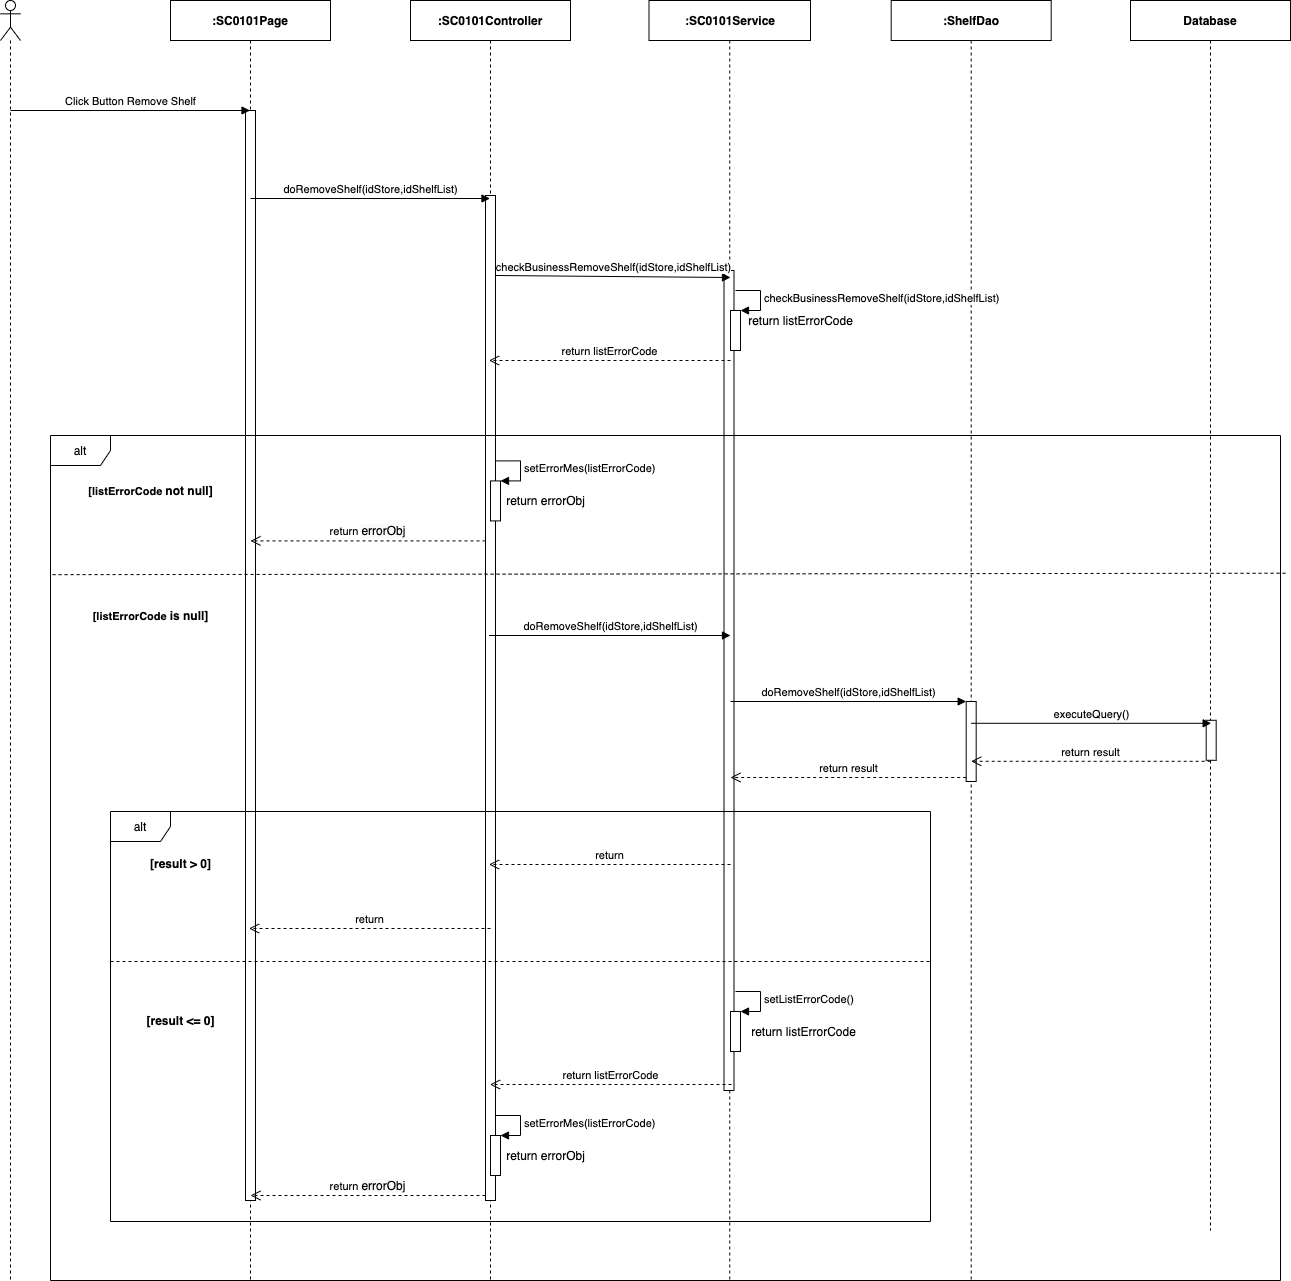

The diagram above was exported from draw.io. Its source (the exported page's mxGraphModel, read from the mxfile embedded in the PNG):
<mxGraphModel dx="1346" dy="748" grid="1" gridSize="10" guides="1" tooltips="1" connect="1" arrows="1" fold="1" page="1" pageScale="1" pageWidth="850" pageHeight="1100" math="0" shadow="0">
  <root>
    <mxCell id="oWzSDu2PK8Q12m4vCQb4-0" />
    <mxCell id="oWzSDu2PK8Q12m4vCQb4-1" parent="oWzSDu2PK8Q12m4vCQb4-0" />
    <mxCell id="O9bVLPWCiao759XoMAtO-0" value="" style="shape=umlLifeline;participant=umlActor;perimeter=lifelinePerimeter;whiteSpace=wrap;html=1;container=1;collapsible=0;recursiveResize=0;verticalAlign=top;spacingTop=36;outlineConnect=0;" parent="oWzSDu2PK8Q12m4vCQb4-1" vertex="1">
      <mxGeometry x="310" y="80" width="20" height="1280" as="geometry" />
    </mxCell>
    <mxCell id="O9bVLPWCiao759XoMAtO-1" value="&lt;b&gt;:SC0101Page&lt;/b&gt;" style="shape=umlLifeline;perimeter=lifelinePerimeter;whiteSpace=wrap;html=1;container=1;collapsible=0;recursiveResize=0;outlineConnect=0;" parent="oWzSDu2PK8Q12m4vCQb4-1" vertex="1">
      <mxGeometry x="480" y="80" width="160" height="1280" as="geometry" />
    </mxCell>
    <mxCell id="O9bVLPWCiao759XoMAtO-2" value="" style="html=1;points=[];perimeter=orthogonalPerimeter;" parent="O9bVLPWCiao759XoMAtO-1" vertex="1">
      <mxGeometry x="75" y="110" width="10" height="1090" as="geometry" />
    </mxCell>
    <mxCell id="O9bVLPWCiao759XoMAtO-3" value="&lt;b&gt;:ShelfDao&lt;/b&gt;" style="shape=umlLifeline;perimeter=lifelinePerimeter;whiteSpace=wrap;html=1;container=1;collapsible=0;recursiveResize=0;outlineConnect=0;" parent="oWzSDu2PK8Q12m4vCQb4-1" vertex="1">
      <mxGeometry x="1200.68" y="80" width="160" height="1280" as="geometry" />
    </mxCell>
    <mxCell id="O9bVLPWCiao759XoMAtO-4" value="&lt;b&gt;:&lt;/b&gt;&lt;b&gt;SC0101&lt;/b&gt;&lt;b&gt;Service&lt;/b&gt;" style="shape=umlLifeline;perimeter=lifelinePerimeter;whiteSpace=wrap;html=1;container=1;collapsible=0;recursiveResize=0;outlineConnect=0;" parent="oWzSDu2PK8Q12m4vCQb4-1" vertex="1">
      <mxGeometry x="958.5" y="80" width="161.5" height="1280" as="geometry" />
    </mxCell>
    <mxCell id="O9bVLPWCiao759XoMAtO-5" value="" style="html=1;points=[];perimeter=orthogonalPerimeter;" parent="O9bVLPWCiao759XoMAtO-4" vertex="1">
      <mxGeometry x="75" y="270" width="10" height="820" as="geometry" />
    </mxCell>
    <mxCell id="O9bVLPWCiao759XoMAtO-6" value="&lt;b&gt;:SC0101Controller&lt;/b&gt;" style="shape=umlLifeline;perimeter=lifelinePerimeter;whiteSpace=wrap;html=1;container=1;collapsible=0;recursiveResize=0;outlineConnect=0;" parent="oWzSDu2PK8Q12m4vCQb4-1" vertex="1">
      <mxGeometry x="720" y="80" width="160" height="1280" as="geometry" />
    </mxCell>
    <mxCell id="O9bVLPWCiao759XoMAtO-7" value="" style="html=1;points=[];perimeter=orthogonalPerimeter;" parent="O9bVLPWCiao759XoMAtO-6" vertex="1">
      <mxGeometry x="75" y="195" width="10" height="1005" as="geometry" />
    </mxCell>
    <mxCell id="O9bVLPWCiao759XoMAtO-8" value="Click Button Remove Shelf" style="html=1;verticalAlign=bottom;endArrow=block;" parent="oWzSDu2PK8Q12m4vCQb4-1" target="O9bVLPWCiao759XoMAtO-1" edge="1">
      <mxGeometry width="80" relative="1" as="geometry">
        <mxPoint x="320" y="190" as="sourcePoint" />
        <mxPoint x="400" y="190" as="targetPoint" />
      </mxGeometry>
    </mxCell>
    <mxCell id="O9bVLPWCiao759XoMAtO-9" value="doRemoveShelf(idStore,idShelfList)" style="html=1;verticalAlign=bottom;endArrow=block;" parent="oWzSDu2PK8Q12m4vCQb4-1" edge="1">
      <mxGeometry width="80" relative="1" as="geometry">
        <mxPoint x="560" y="278" as="sourcePoint" />
        <mxPoint x="799.5" y="278" as="targetPoint" />
      </mxGeometry>
    </mxCell>
    <mxCell id="O9bVLPWCiao759XoMAtO-10" value="checkBusinessRemoveShelf(idStore,idShelfList)" style="html=1;verticalAlign=bottom;endArrow=block;" parent="oWzSDu2PK8Q12m4vCQb4-1" edge="1">
      <mxGeometry relative="1" as="geometry">
        <mxPoint x="805" y="354.9999999999998" as="sourcePoint" />
        <mxPoint x="1040" y="357" as="targetPoint" />
      </mxGeometry>
    </mxCell>
    <mxCell id="O9bVLPWCiao759XoMAtO-11" value="return listErrorCode" style="html=1;verticalAlign=bottom;endArrow=open;dashed=1;endSize=8;" parent="oWzSDu2PK8Q12m4vCQb4-1" edge="1">
      <mxGeometry relative="1" as="geometry">
        <mxPoint x="798.5" y="439.9999999999998" as="targetPoint" />
        <mxPoint x="1040" y="440" as="sourcePoint" />
      </mxGeometry>
    </mxCell>
    <mxCell id="O9bVLPWCiao759XoMAtO-17" value="doRemoveShelf(idStore,idShelfList)" style="html=1;verticalAlign=bottom;endArrow=block;" parent="oWzSDu2PK8Q12m4vCQb4-1" edge="1">
      <mxGeometry relative="1" as="geometry">
        <mxPoint x="798.5" y="714.9999999999998" as="sourcePoint" />
        <mxPoint x="1040" y="714.9999999999998" as="targetPoint" />
      </mxGeometry>
    </mxCell>
    <mxCell id="O9bVLPWCiao759XoMAtO-19" value="" style="html=1;points=[];perimeter=orthogonalPerimeter;" parent="oWzSDu2PK8Q12m4vCQb4-1" vertex="1">
      <mxGeometry x="1040" y="390" width="10" height="40" as="geometry" />
    </mxCell>
    <mxCell id="O9bVLPWCiao759XoMAtO-20" value="&lt;span style=&quot;text-align: center&quot;&gt;checkBusinessRemoveShelf(idStore,idShelfList)&lt;/span&gt;" style="edgeStyle=orthogonalEdgeStyle;html=1;align=left;spacingLeft=2;endArrow=block;rounded=0;entryX=1;entryY=0;" parent="oWzSDu2PK8Q12m4vCQb4-1" target="O9bVLPWCiao759XoMAtO-19" edge="1">
      <mxGeometry relative="1" as="geometry">
        <mxPoint x="1045" y="369.9999999999998" as="sourcePoint" />
        <Array as="points">
          <mxPoint x="1070" y="370" />
        </Array>
      </mxGeometry>
    </mxCell>
    <mxCell id="O9bVLPWCiao759XoMAtO-21" value="return listErrorCode" style="text;html=1;align=center;verticalAlign=middle;resizable=0;points=[];autosize=1;" parent="oWzSDu2PK8Q12m4vCQb4-1" vertex="1">
      <mxGeometry x="1050" y="390" width="120" height="20" as="geometry" />
    </mxCell>
    <mxCell id="O9bVLPWCiao759XoMAtO-22" value="" style="html=1;points=[];perimeter=orthogonalPerimeter;" parent="oWzSDu2PK8Q12m4vCQb4-1" vertex="1">
      <mxGeometry x="1275.68" y="781" width="10" height="80" as="geometry" />
    </mxCell>
    <mxCell id="O9bVLPWCiao759XoMAtO-23" value="doRemoveShelf(idStore,idShelfList)" style="html=1;verticalAlign=bottom;endArrow=block;entryX=0;entryY=0;" parent="oWzSDu2PK8Q12m4vCQb4-1" target="O9bVLPWCiao759XoMAtO-22" edge="1">
      <mxGeometry relative="1" as="geometry">
        <mxPoint x="1040.0035294117652" y="781" as="sourcePoint" />
      </mxGeometry>
    </mxCell>
    <mxCell id="O9bVLPWCiao759XoMAtO-24" value="return result" style="html=1;verticalAlign=bottom;endArrow=open;dashed=1;endSize=8;exitX=0;exitY=0.95;" parent="oWzSDu2PK8Q12m4vCQb4-1" source="O9bVLPWCiao759XoMAtO-22" edge="1">
      <mxGeometry relative="1" as="geometry">
        <mxPoint x="1040.0035294117652" y="857" as="targetPoint" />
      </mxGeometry>
    </mxCell>
    <mxCell id="ALFCAHF5EYH-_87CxkWM-0" value="alt" style="shape=umlFrame;whiteSpace=wrap;html=1;" parent="oWzSDu2PK8Q12m4vCQb4-1" vertex="1">
      <mxGeometry x="360" y="515" width="1230" height="845" as="geometry" />
    </mxCell>
    <mxCell id="ALFCAHF5EYH-_87CxkWM-1" value="&lt;b&gt;&lt;span style=&quot;font-size: 11px ; background-color: rgb(255 , 255 , 255)&quot;&gt;[listErrorCode&amp;nbsp;&lt;/span&gt;not null]&lt;/b&gt;" style="text;html=1;align=center;verticalAlign=middle;resizable=0;points=[];autosize=1;" parent="oWzSDu2PK8Q12m4vCQb4-1" vertex="1">
      <mxGeometry x="390" y="560.4100000000001" width="140" height="20" as="geometry" />
    </mxCell>
    <mxCell id="ALFCAHF5EYH-_87CxkWM-2" value="" style="html=1;points=[];perimeter=orthogonalPerimeter;" parent="oWzSDu2PK8Q12m4vCQb4-1" vertex="1">
      <mxGeometry x="800" y="560.4100000000001" width="10" height="40" as="geometry" />
    </mxCell>
    <mxCell id="ALFCAHF5EYH-_87CxkWM-3" value="setErrorMes(listErrorCode)" style="edgeStyle=orthogonalEdgeStyle;html=1;align=left;spacingLeft=2;endArrow=block;rounded=0;entryX=1;entryY=0;" parent="oWzSDu2PK8Q12m4vCQb4-1" target="ALFCAHF5EYH-_87CxkWM-2" edge="1">
      <mxGeometry relative="1" as="geometry">
        <mxPoint x="805" y="540.4100000000001" as="sourcePoint" />
        <Array as="points">
          <mxPoint x="830" y="540.4100000000001" />
        </Array>
      </mxGeometry>
    </mxCell>
    <mxCell id="ALFCAHF5EYH-_87CxkWM-4" value="return&amp;nbsp;&lt;span style=&quot;font-size: 12px ; background-color: rgb(248 , 249 , 250)&quot;&gt;errorObj&lt;/span&gt;" style="html=1;verticalAlign=bottom;endArrow=open;dashed=1;endSize=8;" parent="oWzSDu2PK8Q12m4vCQb4-1" edge="1">
      <mxGeometry relative="1" as="geometry">
        <mxPoint x="795" y="620.4100000000001" as="sourcePoint" />
        <mxPoint x="560" y="620.4100000000001" as="targetPoint" />
      </mxGeometry>
    </mxCell>
    <mxCell id="ALFCAHF5EYH-_87CxkWM-5" value="return errorObj" style="text;html=1;align=center;verticalAlign=middle;resizable=0;points=[];autosize=1;" parent="oWzSDu2PK8Q12m4vCQb4-1" vertex="1">
      <mxGeometry x="810" y="570.41" width="90" height="20" as="geometry" />
    </mxCell>
    <mxCell id="ALFCAHF5EYH-_87CxkWM-6" value="" style="endArrow=none;dashed=1;html=1;exitX=0.002;exitY=0.144;exitDx=0;exitDy=0;exitPerimeter=0;entryX=1.004;entryY=0.163;entryDx=0;entryDy=0;entryPerimeter=0;" parent="oWzSDu2PK8Q12m4vCQb4-1" target="ALFCAHF5EYH-_87CxkWM-0" edge="1">
      <mxGeometry width="50" height="50" relative="1" as="geometry">
        <mxPoint x="362.0800000000004" y="654.1599999999999" as="sourcePoint" />
        <mxPoint x="1402.0800000000004" y="655.05" as="targetPoint" />
      </mxGeometry>
    </mxCell>
    <mxCell id="ALFCAHF5EYH-_87CxkWM-7" value="&lt;b&gt;&lt;span style=&quot;font-size: 11px ; background-color: rgb(255 , 255 , 255)&quot;&gt;[listErrorCode&amp;nbsp;&lt;/span&gt;is null]&lt;/b&gt;" style="text;html=1;align=center;verticalAlign=middle;resizable=0;points=[];autosize=1;" parent="oWzSDu2PK8Q12m4vCQb4-1" vertex="1">
      <mxGeometry x="395" y="685" width="130" height="20" as="geometry" />
    </mxCell>
    <mxCell id="OWNV4YgxrLURisjGm71G-0" value="alt" style="shape=umlFrame;whiteSpace=wrap;html=1;" parent="oWzSDu2PK8Q12m4vCQb4-1" vertex="1">
      <mxGeometry x="420" y="891" width="820" height="410" as="geometry" />
    </mxCell>
    <mxCell id="OWNV4YgxrLURisjGm71G-1" value="" style="html=1;points=[];perimeter=orthogonalPerimeter;" parent="oWzSDu2PK8Q12m4vCQb4-1" vertex="1">
      <mxGeometry x="1040" y="1091" width="10" height="40" as="geometry" />
    </mxCell>
    <mxCell id="OWNV4YgxrLURisjGm71G-2" value="setListErrorCode()" style="edgeStyle=orthogonalEdgeStyle;html=1;align=left;spacingLeft=2;endArrow=block;rounded=0;entryX=1;entryY=0;" parent="oWzSDu2PK8Q12m4vCQb4-1" target="OWNV4YgxrLURisjGm71G-1" edge="1">
      <mxGeometry relative="1" as="geometry">
        <mxPoint x="1045" y="1071" as="sourcePoint" />
        <Array as="points">
          <mxPoint x="1070" y="1071" />
        </Array>
      </mxGeometry>
    </mxCell>
    <mxCell id="OWNV4YgxrLURisjGm71G-3" value="return listErrorCode" style="text;html=1;align=center;verticalAlign=middle;resizable=0;points=[];autosize=1;" parent="oWzSDu2PK8Q12m4vCQb4-1" vertex="1">
      <mxGeometry x="1053" y="1101" width="120" height="20" as="geometry" />
    </mxCell>
    <mxCell id="OWNV4YgxrLURisjGm71G-4" value="return listErrorCode" style="html=1;verticalAlign=bottom;endArrow=open;dashed=1;endSize=8;" parent="oWzSDu2PK8Q12m4vCQb4-1" edge="1">
      <mxGeometry relative="1" as="geometry">
        <mxPoint x="799.5" y="1164" as="targetPoint" />
        <mxPoint x="1041" y="1164" as="sourcePoint" />
      </mxGeometry>
    </mxCell>
    <mxCell id="OWNV4YgxrLURisjGm71G-5" value="" style="html=1;points=[];perimeter=orthogonalPerimeter;" parent="oWzSDu2PK8Q12m4vCQb4-1" vertex="1">
      <mxGeometry x="800" y="1215" width="10" height="40" as="geometry" />
    </mxCell>
    <mxCell id="OWNV4YgxrLURisjGm71G-6" value="setErrorMes(listErrorCode)" style="edgeStyle=orthogonalEdgeStyle;html=1;align=left;spacingLeft=2;endArrow=block;rounded=0;entryX=1;entryY=0;" parent="oWzSDu2PK8Q12m4vCQb4-1" target="OWNV4YgxrLURisjGm71G-5" edge="1">
      <mxGeometry relative="1" as="geometry">
        <mxPoint x="805" y="1195" as="sourcePoint" />
        <Array as="points">
          <mxPoint x="830" y="1195" />
        </Array>
      </mxGeometry>
    </mxCell>
    <mxCell id="OWNV4YgxrLURisjGm71G-7" value="return&amp;nbsp;&lt;span style=&quot;font-size: 12px ; background-color: rgb(248 , 249 , 250)&quot;&gt;errorObj&lt;/span&gt;" style="html=1;verticalAlign=bottom;endArrow=open;dashed=1;endSize=8;" parent="oWzSDu2PK8Q12m4vCQb4-1" edge="1">
      <mxGeometry relative="1" as="geometry">
        <mxPoint x="795" y="1275" as="sourcePoint" />
        <mxPoint x="560" y="1275" as="targetPoint" />
      </mxGeometry>
    </mxCell>
    <mxCell id="OWNV4YgxrLURisjGm71G-8" value="return errorObj" style="text;html=1;align=center;verticalAlign=middle;resizable=0;points=[];autosize=1;" parent="oWzSDu2PK8Q12m4vCQb4-1" vertex="1">
      <mxGeometry x="810" y="1225" width="90" height="20" as="geometry" />
    </mxCell>
    <mxCell id="OWNV4YgxrLURisjGm71G-9" value="[result &amp;gt; 0]" style="text;html=1;align=center;verticalAlign=middle;resizable=0;points=[];autosize=1;fontStyle=1" parent="oWzSDu2PK8Q12m4vCQb4-1" vertex="1">
      <mxGeometry x="450" y="933" width="80" height="20" as="geometry" />
    </mxCell>
    <mxCell id="OWNV4YgxrLURisjGm71G-10" value="return" style="html=1;verticalAlign=bottom;endArrow=open;dashed=1;endSize=8;" parent="oWzSDu2PK8Q12m4vCQb4-1" edge="1">
      <mxGeometry relative="1" as="geometry">
        <mxPoint x="798.5" y="944" as="targetPoint" />
        <mxPoint x="1040" y="944" as="sourcePoint" />
      </mxGeometry>
    </mxCell>
    <mxCell id="OWNV4YgxrLURisjGm71G-11" value="" style="endArrow=none;dashed=1;html=1;" parent="oWzSDu2PK8Q12m4vCQb4-1" edge="1">
      <mxGeometry width="50" height="50" relative="1" as="geometry">
        <mxPoint x="420" y="1041.0000000000002" as="sourcePoint" />
        <mxPoint x="1240" y="1041.0000000000002" as="targetPoint" />
      </mxGeometry>
    </mxCell>
    <mxCell id="OWNV4YgxrLURisjGm71G-12" value="[result &amp;lt;= 0]" style="text;html=1;align=center;verticalAlign=middle;resizable=0;points=[];autosize=1;fontStyle=1" parent="oWzSDu2PK8Q12m4vCQb4-1" vertex="1">
      <mxGeometry x="450" y="1090" width="80" height="20" as="geometry" />
    </mxCell>
    <mxCell id="OWNV4YgxrLURisjGm71G-13" value="return" style="html=1;verticalAlign=bottom;endArrow=open;dashed=1;endSize=8;" parent="oWzSDu2PK8Q12m4vCQb4-1" edge="1">
      <mxGeometry relative="1" as="geometry">
        <mxPoint x="558.5" y="1007.9999999999998" as="targetPoint" />
        <mxPoint x="800" y="1007.9999999999998" as="sourcePoint" />
      </mxGeometry>
    </mxCell>
    <mxCell id="v1vJIg6M8gmRu_H9sdo4-0" value="&lt;b&gt;Database&lt;/b&gt;" style="shape=umlLifeline;perimeter=lifelinePerimeter;whiteSpace=wrap;html=1;container=1;collapsible=0;recursiveResize=0;outlineConnect=0;" parent="oWzSDu2PK8Q12m4vCQb4-1" vertex="1">
      <mxGeometry x="1440" y="80" width="160" height="1230" as="geometry" />
    </mxCell>
    <mxCell id="v1vJIg6M8gmRu_H9sdo4-1" value="" style="html=1;points=[];perimeter=orthogonalPerimeter;" parent="v1vJIg6M8gmRu_H9sdo4-0" vertex="1">
      <mxGeometry x="75.68" y="719.79" width="10" height="40" as="geometry" />
    </mxCell>
    <mxCell id="v1vJIg6M8gmRu_H9sdo4-2" value="executeQuery()" style="html=1;verticalAlign=bottom;endArrow=block;" parent="oWzSDu2PK8Q12m4vCQb4-1" edge="1">
      <mxGeometry relative="1" as="geometry">
        <mxPoint x="1280.68" y="802.79" as="sourcePoint" />
        <mxPoint x="1520.68" y="802.79" as="targetPoint" />
      </mxGeometry>
    </mxCell>
    <mxCell id="v1vJIg6M8gmRu_H9sdo4-3" value="return result" style="html=1;verticalAlign=bottom;endArrow=open;dashed=1;endSize=8;" parent="oWzSDu2PK8Q12m4vCQb4-1" edge="1">
      <mxGeometry relative="1" as="geometry">
        <mxPoint x="1280.68" y="840.79" as="targetPoint" />
        <mxPoint x="1520.18" y="840.79" as="sourcePoint" />
      </mxGeometry>
    </mxCell>
  </root>
</mxGraphModel>